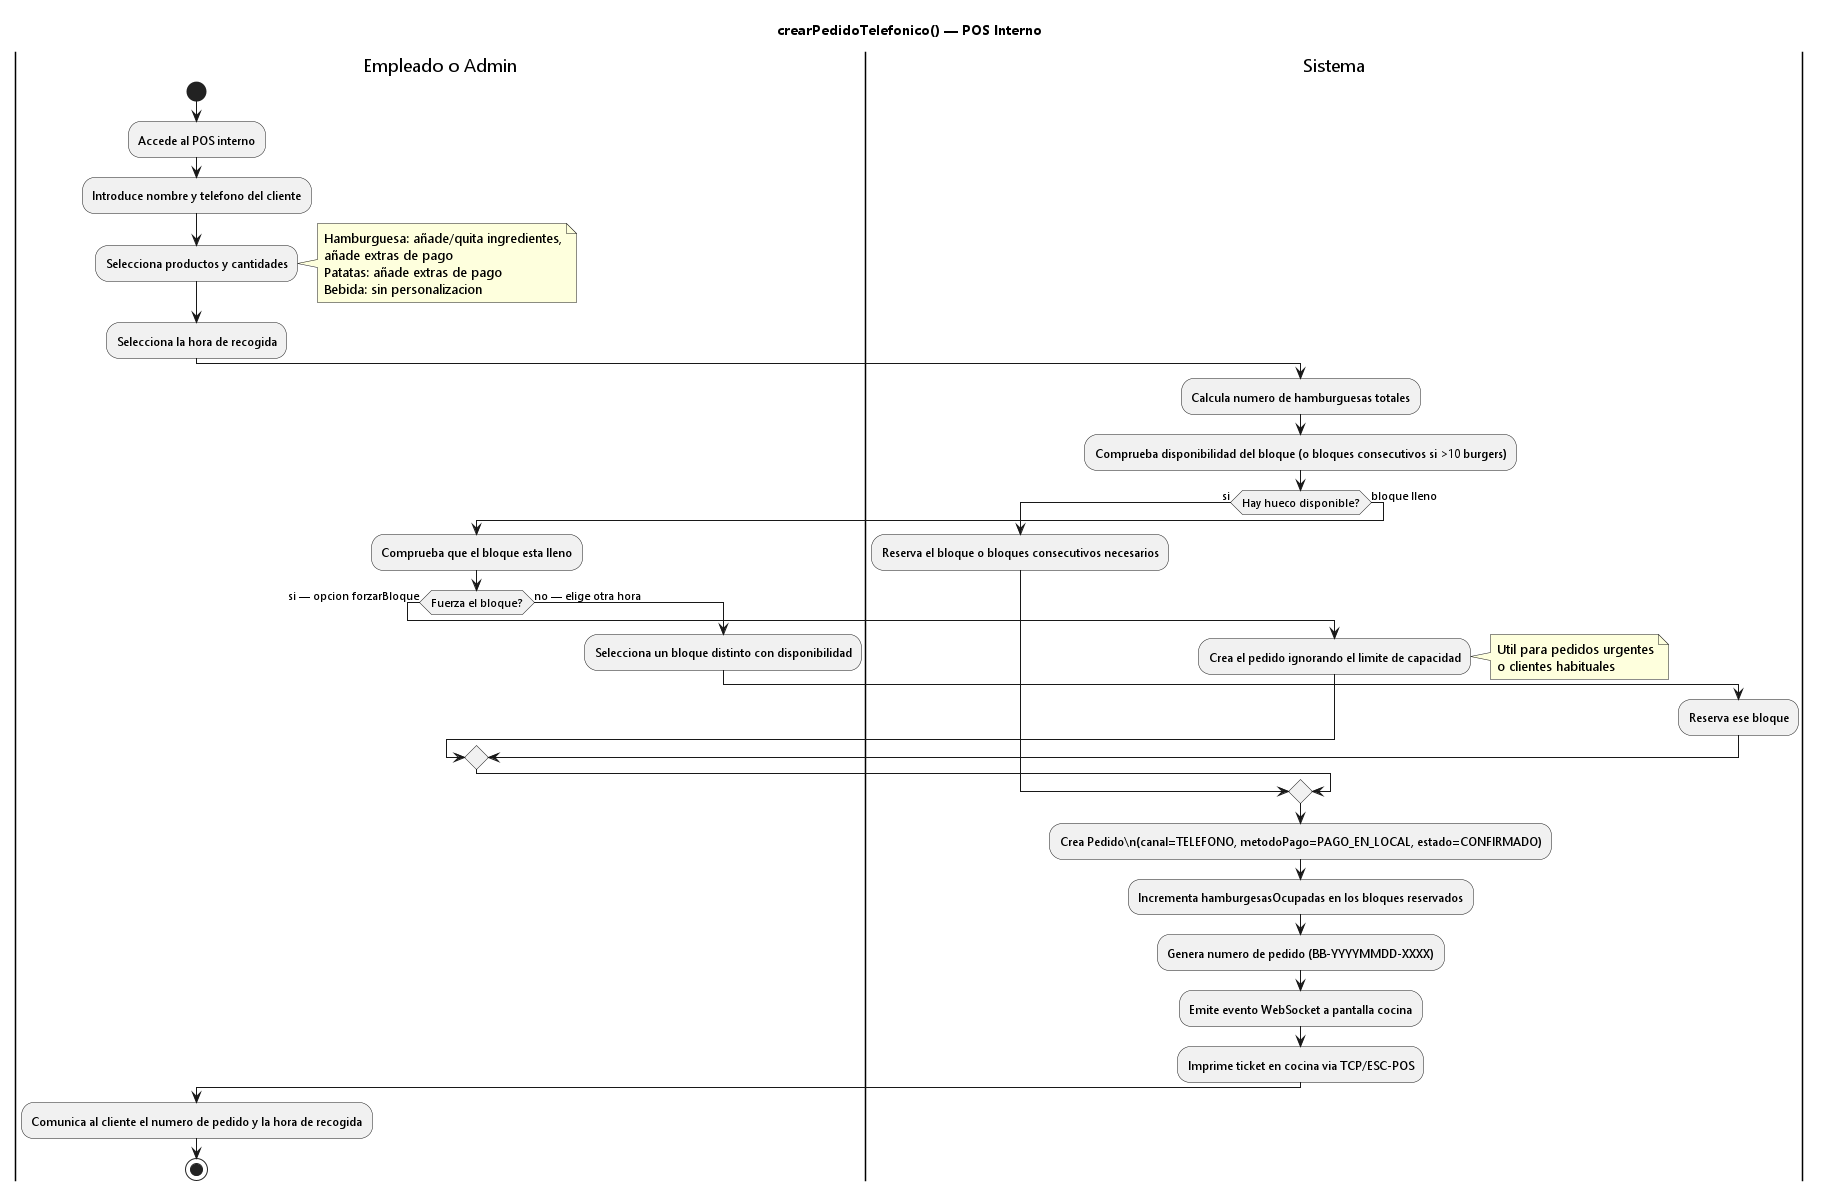

The diagram above was rendered by PlantUML. Its source (embedded in the PNG):
@startuml
skinparam defaultFontName Segoe UI
title crearPedidoTelefonico() — POS Interno

|Empleado o Admin|
start
:Accede al POS interno;
:Introduce nombre y telefono del cliente;
:Selecciona productos y cantidades;
note right
  Hamburguesa: añade/quita ingredientes,
  añade extras de pago
  Patatas: añade extras de pago
  Bebida: sin personalizacion
end note
:Selecciona la hora de recogida;

|Sistema|
:Calcula numero de hamburguesas totales;
:Comprueba disponibilidad del bloque (o bloques consecutivos si >10 burgers);

if (Hay hueco disponible?) then (si)
  :Reserva el bloque o bloques consecutivos necesarios;
else (bloque lleno)
  |Empleado o Admin|
  :Comprueba que el bloque esta lleno;

  if (Fuerza el bloque?) then (si — opcion forzarBloque)
    |Sistema|
    :Crea el pedido ignorando el limite de capacidad;
    note right
      Util para pedidos urgentes
      o clientes habituales
    end note
  else (no — elige otra hora)
    |Empleado o Admin|
    :Selecciona un bloque distinto con disponibilidad;
    |Sistema|
    :Reserva ese bloque;
  endif
endif

|Sistema|
:Crea Pedido\\n(canal=TELEFONO, metodoPago=PAGO_EN_LOCAL, estado=CONFIRMADO);
:Incrementa hamburgesasOcupadas en los bloques reservados;
:Genera numero de pedido (BB-YYYYMMDD-XXXX);
:Emite evento WebSocket a pantalla cocina;
:Imprime ticket en cocina via TCP/ESC-POS;

|Empleado o Admin|
:Comunica al cliente el numero de pedido y la hora de recogida;
stop
@enduml